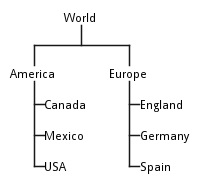

The diagram above was rendered by PlantUML. Its source (embedded in the PNG):
@startwbs
*_ World
**_ America
***_ Canada
***_ Mexico
***_ USA
**_ Europe
***_ England
***_ Germany
***_ Spain
@endwbs